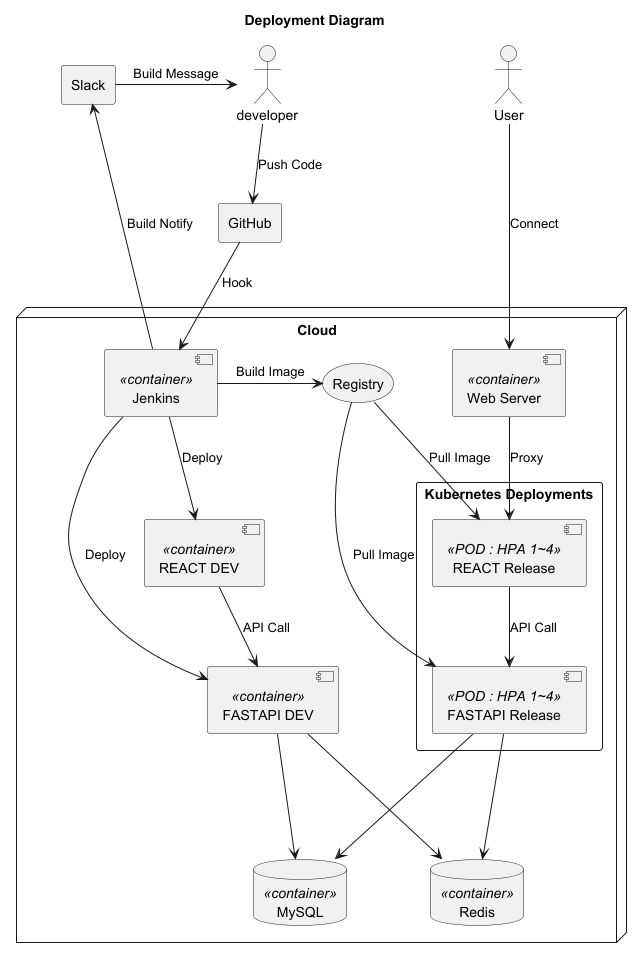

The diagram above was rendered by PlantUML. Its source (embedded in the PNG):
@startuml
actor "User" as user
title "Deployment Diagram"

node "Cloud" {
    database MySQL <<container>>
    database Redis <<container>>
    [Jenkins] <<container>>
    [Web Server] <<container>>
    storage "Registry" as Registry
    rectangle "Kubernetes Deployments" {
        [FASTAPI Release] <<POD : HPA 1~4>>
        [REACT Release] <<POD : HPA 1~4>>
    }
    [FASTAPI DEV] <<container>>
    [REACT DEV] <<container>>
}

agent "GitHub" as GITHUB
agent "Slack" as SLACK


user ---> [Web Server] : Connect
'developer -> [REACT DEV] : Connect
[Web Server] --> [REACT Release] : Proxy
[REACT DEV] --> [FASTAPI DEV] : API Call

developer -down-> GITHUB : Push Code
developer <-left- SLACK : Build Message
GITHUB --> [Jenkins] : Hook
[Jenkins] -left-> [Registry] : Build Image

[Registry] --> [REACT Release] : Pull Image
[Registry] --> [FASTAPI Release] : Pull Image

[Jenkins] -> [FASTAPI DEV] : Deploy
[Jenkins] --> [REACT DEV] : Deploy

[REACT Release] --> [FASTAPI Release] : API Call
[FASTAPI Release] --down-> [MySQL]
[FASTAPI Release] -down-> [Redis]

[FASTAPI DEV] ---> [MySQL]
[FASTAPI DEV] ---> [Redis]

'[FASTAPI Release] -down-> [FASTAPI Release] : HPA (1~4 Pods)
'[REACT Release] -down-> [REACT Release] : HPA (1~4 Pods)
[SLACK] <--down- [Jenkins] : Build Notify

@enduml